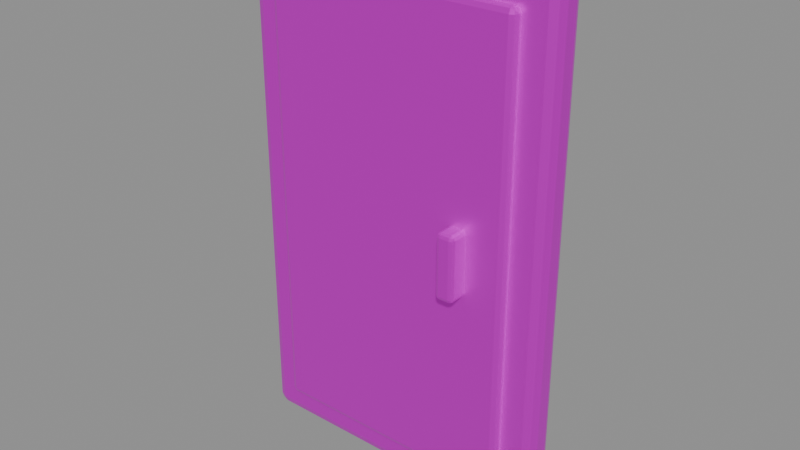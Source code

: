# Source: maintenance_door.blend  (saved by Blender 4.5.87; exported with 4.5.12 LTS)
import bpy
from mathutils import Matrix  # noqa: F401  (used for matrix-valued properties, if any)

bpy.ops.wm.read_factory_settings(use_empty=True)
scene = bpy.context.scene
scene.name = '柱身检修门'

# ---- collections
col_sea_scene_lhl_maintenance_door = bpy.data.collections.new('SEA-SCENE-LHL-MAINTENANCE-DOOR'); scene.collection.children.link(col_sea_scene_lhl_maintenance_door)

# ---- images (referenced by path relative to the original .blend; pixels are not part of the script)
import os
ASSET_DIR = os.environ.get("B2B_ASSET_DIR", "")  # directory of the original .blend (textures are referenced by path, not embedded)
HERE = os.path.dirname(os.path.abspath(__file__))  # packed textures are extracted next to this script under _unpacked/

def load_image(name, relpath, width, height, colorspace="sRGB"):
    """Load a texture the original file referenced (path relative to the .blend, or extracted next to this script)."""
    p = next((c for c in (os.path.join(HERE, relpath), os.path.join(ASSET_DIR, relpath)) if relpath and os.path.exists(c)), "")
    if p:
        img = bpy.data.images.load(p, check_existing=True)
        img.name = name
    else:  # same state as the original file: an image datablock whose file is absent (Cycles renders it pink)
        img = bpy.data.images.new(name, width, height)
        img.source = "FILE"
        img.filepath = "//" + (relpath or name)
    img.colorspace_settings.name = colorspace
    return img
img_sea_cozy_8x8_512_png = load_image('sea_cozy_8x8_512.png', 'sea_cozy_8x8_512.png', 1024, 1024, 'sRGB')

# ---- materials (node trees are filled in below, after node groups)
mat_sea_matte = bpy.data.materials.new('SEA_Matte')
mat_sea_metal = bpy.data.materials.new('SEA_Metal')

# ---- material node trees
mat_sea_matte.use_nodes = True; mat_sea_matte.node_tree.nodes.clear()
_N = mat_sea_matte.node_tree.nodes; _L = mat_sea_matte.node_tree.links
n0 = _N.new('ShaderNodeOutputMaterial'); n0.name = '材质输出'; n0.location = (0, 0)
n1 = _N.new('ShaderNodeBsdfPrincipled'); n1.name = '原理化 BSDF'; n1.location = (0, 0)
n1.inputs[1].default_value = 0.04
n1.inputs[2].default_value = 0.72
n2 = _N.new('ShaderNodeUVMap'); n2.name = 'UV 贴图'; n2.location = (0, 0)
n2.uv_map = 'PaletteUV'
n3 = _N.new('ShaderNodeTexImage'); n3.name = '图像纹理'; n3.location = (0, 0)
n3.image = img_sea_cozy_8x8_512_png
n3.interpolation = 'Closest'
_L.new(n2.outputs[0], n3.inputs[0])
_L.new(n3.outputs[0], n1.inputs[0])
_L.new(n1.outputs[0], n0.inputs[0])
n0.is_active_output = True
mat_sea_metal.use_nodes = True; mat_sea_metal.node_tree.nodes.clear()
_N = mat_sea_metal.node_tree.nodes; _L = mat_sea_metal.node_tree.links
n0 = _N.new('ShaderNodeOutputMaterial'); n0.name = '材质输出'; n0.location = (0, 0)
n1 = _N.new('ShaderNodeBsdfPrincipled'); n1.name = '原理化 BSDF'; n1.location = (0, 0)
n1.inputs[1].default_value = 0.72
n1.inputs[2].default_value = 0.34
n2 = _N.new('ShaderNodeUVMap'); n2.name = 'UV 贴图'; n2.location = (0, 0)
n2.uv_map = 'PaletteUV'
n3 = _N.new('ShaderNodeTexImage'); n3.name = '图像纹理'; n3.location = (0, 0)
n3.image = img_sea_cozy_8x8_512_png
n3.interpolation = 'Closest'
_L.new(n2.outputs[0], n3.inputs[0])
_L.new(n3.outputs[0], n1.inputs[0])
_L.new(n1.outputs[0], n0.inputs[0])
n0.is_active_output = True

# ---- meshes
me_462 = bpy.data.meshes.new('立方体.462')
me_462.from_pydata([(-0.35, -0.04, -0.6), (-0.35, -0.04, 0.6), (-0.35, 0.04, -0.6), (-0.35, 0.04, 0.6), (0.35, -0.04, -0.6), (0.35, -0.04, 0.6), (0.35, 0.04, -0.6), (0.35, 0.04, 0.6)], [], [(0, 1, 3, 2), (2, 3, 7, 6), (6, 7, 5, 4), (4, 5, 1, 0), (2, 6, 4, 0), (7, 3, 1, 5)])
_uv = me_462.uv_layers.new(name='PaletteUV')
_uv.uv.foreach_set('vector', [0.035, 0.035, 0.09, 0.035, 0.09, 0.09, 0.035, 0.09, 0.035, 0.035, 0.09, 0.035, 0.09, 0.09, 0.035, 0.09, 0.035, 0.035, 0.09, 0.035, 0.09, 0.09, 0.035, 0.09, 0.035, 0.035, 0.09, 0.035, 0.09, 0.09, 0.035, 0.09, 0.035, 0.035, 0.09, 0.035, 0.09, 0.09, 0.035, 0.09, 0.035, 0.035, 0.09, 0.035, 0.09, 0.09, 0.035, 0.09])
me_462.materials.append(mat_sea_matte)
me_462.update()
me_463 = bpy.data.meshes.new('立方体.463')
me_463.from_pydata([(-0.4, -0.04, -0.65), (-0.4, -0.04, 0.65), (-0.4, 0.04, -0.65), (-0.4, 0.04, 0.65), (0.4, -0.04, -0.65), (0.4, -0.04, 0.65), (0.4, 0.04, -0.65), (0.4, 0.04, 0.65)], [], [(0, 1, 3, 2), (2, 3, 7, 6), (6, 7, 5, 4), (4, 5, 1, 0), (2, 6, 4, 0), (7, 3, 1, 5)])
_uv = me_463.uv_layers.new(name='PaletteUV')
_uv.uv.foreach_set('vector', [0.535, 0.785, 0.59, 0.785, 0.59, 0.84, 0.535, 0.84, 0.535, 0.785, 0.59, 0.785, 0.59, 0.84, 0.535, 0.84, 0.535, 0.785, 0.59, 0.785, 0.59, 0.84, 0.535, 0.84, 0.535, 0.785, 0.59, 0.785, 0.59, 0.84, 0.535, 0.84, 0.535, 0.785, 0.59, 0.785, 0.59, 0.84, 0.535, 0.84, 0.535, 0.785, 0.59, 0.785, 0.59, 0.84, 0.535, 0.84])
me_463.materials.append(mat_sea_metal)
me_463.update()
me_464 = bpy.data.meshes.new('立方体.464')
me_464.from_pydata([(-0.32, -0.015, -0.57), (-0.32, -0.015, 0.57), (-0.32, 0.015, -0.57), (-0.32, 0.015, 0.57), (0.32, -0.015, -0.57), (0.32, -0.015, 0.57), (0.32, 0.015, -0.57), (0.32, 0.015, 0.57)], [], [(0, 1, 3, 2), (2, 3, 7, 6), (6, 7, 5, 4), (4, 5, 1, 0), (2, 6, 4, 0), (7, 3, 1, 5)])
_uv = me_464.uv_layers.new(name='PaletteUV')
_uv.uv.foreach_set('vector', [0.16, 0.035, 0.215, 0.035, 0.215, 0.09, 0.16, 0.09, 0.16, 0.035, 0.215, 0.035, 0.215, 0.09, 0.16, 0.09, 0.16, 0.035, 0.215, 0.035, 0.215, 0.09, 0.16, 0.09, 0.16, 0.035, 0.215, 0.035, 0.215, 0.09, 0.16, 0.09, 0.16, 0.035, 0.215, 0.035, 0.215, 0.09, 0.16, 0.09, 0.16, 0.035, 0.215, 0.035, 0.215, 0.09, 0.16, 0.09])
me_464.materials.append(mat_sea_metal)
me_464.update()
me_465 = bpy.data.meshes.new('立方体.465')
me_465.from_pydata([(-0.0225, -0.03, -0.08), (-0.0225, -0.03, 0.08), (-0.0225, 0.03, -0.08), (-0.0225, 0.03, 0.08), (0.0225, -0.03, -0.08), (0.0225, -0.03, 0.08), (0.0225, 0.03, -0.08), (0.0225, 0.03, 0.08)], [], [(0, 1, 3, 2), (2, 3, 7, 6), (6, 7, 5, 4), (4, 5, 1, 0), (2, 6, 4, 0), (7, 3, 1, 5)])
_uv = me_465.uv_layers.new(name='PaletteUV')
_uv.uv.foreach_set('vector', [0.535, 0.035, 0.59, 0.035, 0.59, 0.09, 0.535, 0.09, 0.535, 0.035, 0.59, 0.035, 0.59, 0.09, 0.535, 0.09, 0.535, 0.035, 0.59, 0.035, 0.59, 0.09, 0.535, 0.09, 0.535, 0.035, 0.59, 0.035, 0.59, 0.09, 0.535, 0.09, 0.535, 0.035, 0.59, 0.035, 0.59, 0.09, 0.535, 0.09, 0.535, 0.035, 0.59, 0.035, 0.59, 0.09, 0.535, 0.09])
me_465.materials.append(mat_sea_metal)
me_465.update()

# ---- objects
ob_maintenance_door = bpy.data.objects.new('maintenance_door_组件根', None)
ob_x = bpy.data.objects.new('检修门黑洞', me_462)
ob_x_1 = bpy.data.objects.new('检修门边框', me_463)
ob_x_2 = bpy.data.objects.new('检修门开口', me_464)
ob_x_3 = bpy.data.objects.new('检修门把手', me_465)

# ---- transforms, parenting, visibility, modifiers, constraints
ob_maintenance_door.location = (0.0, 0.0, 0.0)
ob_x.parent = ob_maintenance_door
ob_x.location = (0.0, 0.06, 0.65)
_m = ob_x.modifiers.new('实体柔边', 'BEVEL')
_m.width = 0.035
_m.width_pct = 0.035
_m.segments = 2
ob_x_1.parent = ob_maintenance_door
ob_x_1.location = (0.0, 0.01, 0.65)
_m = ob_x_1.modifiers.new('实体柔边', 'BEVEL')
_m.width = 0.025
_m.width_pct = 0.025
_m.segments = 2
ob_x_2.parent = ob_maintenance_door
ob_x_2.location = (0.0, -0.04, 0.65)
_m = ob_x_2.modifiers.new('实体柔边', 'BEVEL')
_m.width = 0.02
_m.width_pct = 0.02
_m.segments = 2
ob_x_3.parent = ob_maintenance_door
ob_x_3.location = (0.2, -0.07, 0.65)
_m = ob_x_3.modifiers.new('实体柔边', 'BEVEL')
_m.width = 0.01
_m.width_pct = 0.01
_m.segments = 2

# ---- collection membership
col_sea_scene_lhl_maintenance_door.objects.link(ob_maintenance_door)
col_sea_scene_lhl_maintenance_door.objects.link(ob_x)
col_sea_scene_lhl_maintenance_door.objects.link(ob_x_1)
col_sea_scene_lhl_maintenance_door.objects.link(ob_x_2)
col_sea_scene_lhl_maintenance_door.objects.link(ob_x_3)

# ---- scene / render settings (as saved in the file)
scene.frame_start = 1; scene.frame_end = 250; scene.frame_set(1)
scene.render.engine = 'BLENDER_EEVEE_NEXT'
bpy.context.view_layer.update()

# ---- added for rendering (the .blend has no active camera and no usable light): camera, sun + grey world if the file has none
cam_auto = bpy.data.cameras.new('AutoCamera')
cam_auto.lens = 50.0
cam_auto.sensor_width = 36.0
cam_auto.clip_end = 1000.0
ob_auto_camera = bpy.data.objects.new('AutoCamera', cam_auto)
scene.collection.objects.link(ob_auto_camera)
ob_auto_camera.location = (1.42437, -1.70924, 1.78949)
ob_auto_camera.rotation_euler = (1.09748, -7.21219e-08, 0.694738)
scene.camera = ob_auto_camera
light_auto_sun = bpy.data.lights.new('AutoSun', 'SUN')
light_auto_sun.energy = 3.0
light_auto_sun.angle = 0.0523599
ob_auto_sun = bpy.data.objects.new('AutoSun', light_auto_sun)
scene.collection.objects.link(ob_auto_sun)
ob_auto_sun.rotation_euler = (0.872665, 0.174533, 0.523599)
if scene.world is None:
    world_auto = bpy.data.worlds.new('AutoWorld')
    world_auto.color = (0.3, 0.3, 0.3)
    scene.world = world_auto
bpy.context.view_layer.update()
